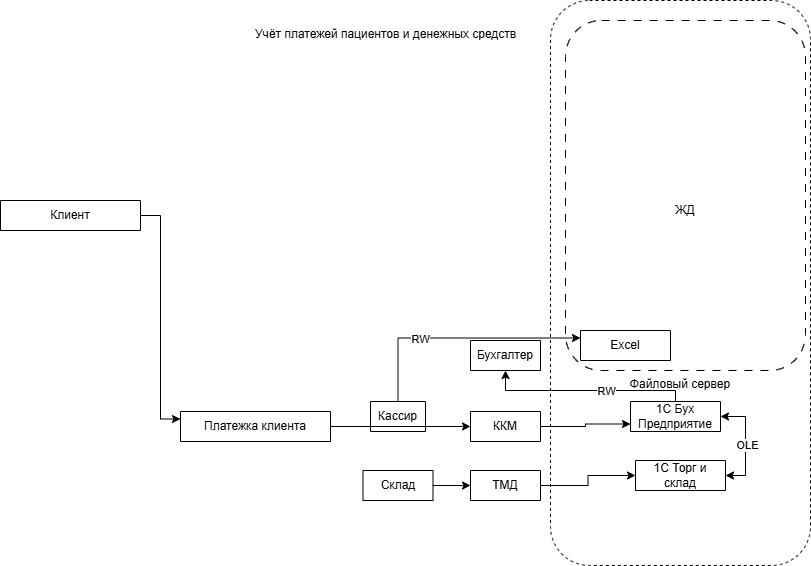

The diagram above was exported from draw.io. Its source (the exported page's mxGraphModel, read from the mxfile embedded in the PNG):
<mxGraphModel dx="2074" dy="1150" grid="1" gridSize="10" guides="1" tooltips="1" connect="1" arrows="1" fold="1" page="1" pageScale="1" pageWidth="850" pageHeight="1100" math="0" shadow="0" extFonts="Permanent Marker^https://fonts.googleapis.com/css?family=Permanent+Marker">
  <root>
    <mxCell id="0" />
    <mxCell id="1" parent="0" />
    <mxCell id="7HK_DJXSTCzjRqKAfmoM-130" value="&lt;div&gt;&lt;br&gt;&lt;/div&gt;&lt;div&gt;&lt;br&gt;&lt;/div&gt;&lt;div&gt;&lt;br&gt;&lt;/div&gt;&lt;div&gt;&lt;br&gt;&lt;/div&gt;&lt;div&gt;&lt;br&gt;&lt;/div&gt;&lt;div&gt;&lt;br&gt;&lt;/div&gt;&lt;div&gt;&lt;br&gt;&lt;/div&gt;&lt;div&gt;&lt;br&gt;&lt;/div&gt;&lt;div&gt;&lt;br&gt;&lt;/div&gt;&lt;div&gt;&lt;br&gt;&lt;/div&gt;&lt;div&gt;&lt;br&gt;&lt;/div&gt;&lt;div&gt;&lt;br&gt;&lt;/div&gt;&lt;div&gt;&lt;br&gt;&lt;/div&gt;&lt;div&gt;&lt;br&gt;&lt;/div&gt;Файловый сервер" style="rounded=1;whiteSpace=wrap;html=1;dashed=1;" parent="1" vertex="1">
      <mxGeometry x="590" y="70" width="260" height="565" as="geometry" />
    </mxCell>
    <mxCell id="7HK_DJXSTCzjRqKAfmoM-54" value="Кассир" style="swimlane;fontStyle=0;childLayout=stackLayout;horizontal=1;startSize=30;horizontalStack=0;resizeParent=1;resizeParentMax=0;resizeLast=0;collapsible=1;marginBottom=0;whiteSpace=wrap;html=1;" parent="1" vertex="1" collapsed="1">
      <mxGeometry x="410" y="471" width="55" height="30" as="geometry">
        <mxRectangle x="425" y="380" width="140" height="70" as="alternateBounds" />
      </mxGeometry>
    </mxCell>
    <mxCell id="7HK_DJXSTCzjRqKAfmoM-55" value="." style="text;strokeColor=none;fillColor=none;align=center;verticalAlign=middle;spacingLeft=4;spacingRight=4;overflow=hidden;points=[[0,0.5],[1,0.5]];portConstraint=eastwest;rotatable=0;whiteSpace=wrap;html=1;" parent="7HK_DJXSTCzjRqKAfmoM-54" vertex="1">
      <mxGeometry y="30" width="140" height="40" as="geometry" />
    </mxCell>
    <mxCell id="7HK_DJXSTCzjRqKAfmoM-127" value="&lt;div&gt;&lt;br&gt;&lt;/div&gt;&lt;div&gt;&lt;br&gt;&lt;/div&gt;&lt;div&gt;ЖД&lt;/div&gt;" style="rounded=1;whiteSpace=wrap;html=1;dashed=1;dashPattern=8 8;" parent="1" vertex="1">
      <mxGeometry x="605" y="90" width="240" height="350" as="geometry" />
    </mxCell>
    <mxCell id="7HK_DJXSTCzjRqKAfmoM-75" style="edgeStyle=orthogonalEdgeStyle;rounded=0;orthogonalLoop=1;jettySize=auto;html=1;entryX=0;entryY=0.5;entryDx=0;entryDy=0;" parent="1" source="7HK_DJXSTCzjRqKAfmoM-13" target="7HK_DJXSTCzjRqKAfmoM-48" edge="1">
      <mxGeometry relative="1" as="geometry">
        <mxPoint x="410" y="315" as="targetPoint" />
      </mxGeometry>
    </mxCell>
    <mxCell id="7HK_DJXSTCzjRqKAfmoM-13" value="Платежка клиента" style="swimlane;fontStyle=0;childLayout=stackLayout;horizontal=1;startSize=30;horizontalStack=0;resizeParent=1;resizeParentMax=0;resizeLast=0;collapsible=1;marginBottom=0;whiteSpace=wrap;html=1;" parent="1" vertex="1" collapsed="1">
      <mxGeometry x="220" y="481" width="150" height="30" as="geometry">
        <mxRectangle x="230" y="300" width="140" height="50" as="alternateBounds" />
      </mxGeometry>
    </mxCell>
    <mxCell id="7HK_DJXSTCzjRqKAfmoM-14" value="Ф. И. О., счет" style="text;strokeColor=none;fillColor=none;align=center;verticalAlign=middle;spacingLeft=4;spacingRight=4;overflow=hidden;points=[[0,0.5],[1,0.5]];portConstraint=eastwest;rotatable=0;whiteSpace=wrap;html=1;" parent="7HK_DJXSTCzjRqKAfmoM-13" vertex="1">
      <mxGeometry y="30" width="140" height="20" as="geometry" />
    </mxCell>
    <mxCell id="7HK_DJXSTCzjRqKAfmoM-148" style="edgeStyle=orthogonalEdgeStyle;rounded=0;orthogonalLoop=1;jettySize=auto;html=1;" parent="1" source="7HK_DJXSTCzjRqKAfmoM-17" target="7HK_DJXSTCzjRqKAfmoM-78" edge="1">
      <mxGeometry relative="1" as="geometry" />
    </mxCell>
    <mxCell id="7HK_DJXSTCzjRqKAfmoM-17" value="ТМД" style="swimlane;fontStyle=0;childLayout=stackLayout;horizontal=1;startSize=30;horizontalStack=0;resizeParent=1;resizeParentMax=0;resizeLast=0;collapsible=1;marginBottom=0;whiteSpace=wrap;html=1;" parent="1" vertex="1" collapsed="1">
      <mxGeometry x="510" y="540" width="70" height="30" as="geometry">
        <mxRectangle x="510" y="540" width="140" height="80" as="alternateBounds" />
      </mxGeometry>
    </mxCell>
    <mxCell id="7HK_DJXSTCzjRqKAfmoM-18" value="инфа по оборудованию, медицине" style="text;strokeColor=none;fillColor=none;align=center;verticalAlign=middle;spacingLeft=4;spacingRight=4;overflow=hidden;points=[[0,0.5],[1,0.5]];portConstraint=eastwest;rotatable=0;whiteSpace=wrap;html=1;" parent="7HK_DJXSTCzjRqKAfmoM-17" vertex="1">
      <mxGeometry y="30" width="140" height="50" as="geometry" />
    </mxCell>
    <mxCell id="7HK_DJXSTCzjRqKAfmoM-70" style="edgeStyle=orthogonalEdgeStyle;rounded=0;orthogonalLoop=1;jettySize=auto;html=1;entryX=0;entryY=0.25;entryDx=0;entryDy=0;" parent="1" source="7HK_DJXSTCzjRqKAfmoM-33" target="7HK_DJXSTCzjRqKAfmoM-13" edge="1">
      <mxGeometry relative="1" as="geometry" />
    </mxCell>
    <mxCell id="7HK_DJXSTCzjRqKAfmoM-33" value="Клиент" style="swimlane;fontStyle=0;childLayout=stackLayout;horizontal=1;startSize=30;horizontalStack=0;resizeParent=1;resizeParentMax=0;resizeLast=0;collapsible=1;marginBottom=0;whiteSpace=wrap;html=1;" parent="1" vertex="1">
      <mxGeometry x="40" y="270" width="140" height="30" as="geometry">
        <mxRectangle x="60" y="50" width="90" height="30" as="alternateBounds" />
      </mxGeometry>
    </mxCell>
    <mxCell id="7HK_DJXSTCzjRqKAfmoM-129" style="edgeStyle=orthogonalEdgeStyle;rounded=0;orthogonalLoop=1;jettySize=auto;html=1;entryX=0;entryY=0.75;entryDx=0;entryDy=0;" parent="1" source="7HK_DJXSTCzjRqKAfmoM-48" target="7HK_DJXSTCzjRqKAfmoM-76" edge="1">
      <mxGeometry relative="1" as="geometry" />
    </mxCell>
    <mxCell id="7HK_DJXSTCzjRqKAfmoM-48" value="ККМ" style="swimlane;fontStyle=0;childLayout=stackLayout;horizontal=1;startSize=30;horizontalStack=0;resizeParent=1;resizeParentMax=0;resizeLast=0;collapsible=1;marginBottom=0;whiteSpace=wrap;html=1;" parent="1" vertex="1" collapsed="1">
      <mxGeometry x="510" y="481" width="70" height="30" as="geometry">
        <mxRectangle x="270" y="490" width="140" height="140" as="alternateBounds" />
      </mxGeometry>
    </mxCell>
    <mxCell id="7HK_DJXSTCzjRqKAfmoM-49" value="." style="text;strokeColor=none;fillColor=none;align=center;verticalAlign=middle;spacingLeft=4;spacingRight=4;overflow=hidden;points=[[0,0.5],[1,0.5]];portConstraint=eastwest;rotatable=0;whiteSpace=wrap;html=1;" parent="7HK_DJXSTCzjRqKAfmoM-48" vertex="1">
      <mxGeometry y="30" width="140" height="110" as="geometry" />
    </mxCell>
    <mxCell id="7HK_DJXSTCzjRqKAfmoM-50" value="Бухгалтер" style="swimlane;fontStyle=0;childLayout=stackLayout;horizontal=1;startSize=30;horizontalStack=0;resizeParent=1;resizeParentMax=0;resizeLast=0;collapsible=1;marginBottom=0;whiteSpace=wrap;html=1;" parent="1" vertex="1" collapsed="1">
      <mxGeometry x="510" y="410" width="70" height="30" as="geometry">
        <mxRectangle x="490" y="650" width="140" height="140" as="alternateBounds" />
      </mxGeometry>
    </mxCell>
    <mxCell id="7HK_DJXSTCzjRqKAfmoM-51" value="." style="text;strokeColor=none;fillColor=none;align=center;verticalAlign=middle;spacingLeft=4;spacingRight=4;overflow=hidden;points=[[0,0.5],[1,0.5]];portConstraint=eastwest;rotatable=0;whiteSpace=wrap;html=1;" parent="7HK_DJXSTCzjRqKAfmoM-50" vertex="1">
      <mxGeometry y="30" width="140" height="110" as="geometry" />
    </mxCell>
    <mxCell id="7HK_DJXSTCzjRqKAfmoM-147" style="edgeStyle=orthogonalEdgeStyle;rounded=0;orthogonalLoop=1;jettySize=auto;html=1;exitX=1;exitY=0.5;exitDx=0;exitDy=0;entryX=0;entryY=0.5;entryDx=0;entryDy=0;" parent="1" source="7HK_DJXSTCzjRqKAfmoM-52" target="7HK_DJXSTCzjRqKAfmoM-17" edge="1">
      <mxGeometry relative="1" as="geometry" />
    </mxCell>
    <mxCell id="7HK_DJXSTCzjRqKAfmoM-52" value="Склад" style="swimlane;fontStyle=0;childLayout=stackLayout;horizontal=1;startSize=30;horizontalStack=0;resizeParent=1;resizeParentMax=0;resizeLast=0;collapsible=1;marginBottom=0;whiteSpace=wrap;html=1;" parent="1" vertex="1" collapsed="1">
      <mxGeometry x="402.5" y="540" width="70" height="30" as="geometry">
        <mxRectangle x="40" y="540" width="140" height="140" as="alternateBounds" />
      </mxGeometry>
    </mxCell>
    <mxCell id="7HK_DJXSTCzjRqKAfmoM-53" value="." style="text;strokeColor=none;fillColor=none;align=center;verticalAlign=middle;spacingLeft=4;spacingRight=4;overflow=hidden;points=[[0,0.5],[1,0.5]];portConstraint=eastwest;rotatable=0;whiteSpace=wrap;html=1;" parent="7HK_DJXSTCzjRqKAfmoM-52" vertex="1">
      <mxGeometry y="30" width="140" height="110" as="geometry" />
    </mxCell>
    <mxCell id="7HK_DJXSTCzjRqKAfmoM-137" style="edgeStyle=orthogonalEdgeStyle;rounded=0;orthogonalLoop=1;jettySize=auto;html=1;entryX=0.5;entryY=1;entryDx=0;entryDy=0;" parent="1" source="7HK_DJXSTCzjRqKAfmoM-76" target="7HK_DJXSTCzjRqKAfmoM-50" edge="1">
      <mxGeometry relative="1" as="geometry">
        <Array as="points">
          <mxPoint x="715" y="460" />
          <mxPoint x="545" y="460" />
        </Array>
      </mxGeometry>
    </mxCell>
    <mxCell id="7HK_DJXSTCzjRqKAfmoM-138" value="RW" style="edgeLabel;html=1;align=center;verticalAlign=middle;resizable=0;points=[];" parent="7HK_DJXSTCzjRqKAfmoM-137" vertex="1" connectable="0">
      <mxGeometry x="-0.1915" relative="1" as="geometry">
        <mxPoint as="offset" />
      </mxGeometry>
    </mxCell>
    <mxCell id="7HK_DJXSTCzjRqKAfmoM-140" style="edgeStyle=orthogonalEdgeStyle;rounded=0;orthogonalLoop=1;jettySize=auto;html=1;entryX=1;entryY=0.5;entryDx=0;entryDy=0;exitX=1;exitY=0.5;exitDx=0;exitDy=0;startArrow=classic;startFill=1;" parent="1" source="7HK_DJXSTCzjRqKAfmoM-76" target="7HK_DJXSTCzjRqKAfmoM-78" edge="1">
      <mxGeometry relative="1" as="geometry">
        <mxPoint x="765" y="486" as="sourcePoint" />
        <Array as="points">
          <mxPoint x="785" y="486" />
          <mxPoint x="785" y="545" />
        </Array>
      </mxGeometry>
    </mxCell>
    <mxCell id="7HK_DJXSTCzjRqKAfmoM-141" value="OLE" style="edgeLabel;html=1;align=center;verticalAlign=middle;resizable=0;points=[];" parent="7HK_DJXSTCzjRqKAfmoM-140" vertex="1" connectable="0">
      <mxGeometry x="0.0272" y="1" relative="1" as="geometry">
        <mxPoint as="offset" />
      </mxGeometry>
    </mxCell>
    <mxCell id="7HK_DJXSTCzjRqKAfmoM-76" value="1С Бух Предприятие" style="swimlane;fontStyle=0;childLayout=stackLayout;horizontal=1;startSize=30;horizontalStack=0;resizeParent=1;resizeParentMax=0;resizeLast=0;collapsible=1;marginBottom=0;whiteSpace=wrap;html=1;" parent="1" vertex="1" collapsed="1">
      <mxGeometry x="670" y="471" width="90" height="30" as="geometry">
        <mxRectangle x="670" y="471" width="140" height="140" as="alternateBounds" />
      </mxGeometry>
    </mxCell>
    <mxCell id="7HK_DJXSTCzjRqKAfmoM-77" value="." style="text;strokeColor=none;fillColor=none;align=center;verticalAlign=middle;spacingLeft=4;spacingRight=4;overflow=hidden;points=[[0,0.5],[1,0.5]];portConstraint=eastwest;rotatable=0;whiteSpace=wrap;html=1;" parent="7HK_DJXSTCzjRqKAfmoM-76" vertex="1">
      <mxGeometry y="30" width="140" height="110" as="geometry" />
    </mxCell>
    <mxCell id="7HK_DJXSTCzjRqKAfmoM-78" value="1С Торг и склад" style="swimlane;fontStyle=0;childLayout=stackLayout;horizontal=1;startSize=30;horizontalStack=0;resizeParent=1;resizeParentMax=0;resizeLast=0;collapsible=1;marginBottom=0;whiteSpace=wrap;html=1;" parent="1" vertex="1" collapsed="1">
      <mxGeometry x="675" y="530" width="90" height="30" as="geometry">
        <mxRectangle x="675" y="530" width="140" height="140" as="alternateBounds" />
      </mxGeometry>
    </mxCell>
    <mxCell id="7HK_DJXSTCzjRqKAfmoM-79" value="." style="text;strokeColor=none;fillColor=none;align=center;verticalAlign=middle;spacingLeft=4;spacingRight=4;overflow=hidden;points=[[0,0.5],[1,0.5]];portConstraint=eastwest;rotatable=0;whiteSpace=wrap;html=1;" parent="7HK_DJXSTCzjRqKAfmoM-78" vertex="1">
      <mxGeometry y="30" width="140" height="110" as="geometry" />
    </mxCell>
    <mxCell id="7HK_DJXSTCzjRqKAfmoM-153" value="Excel" style="swimlane;fontStyle=0;childLayout=stackLayout;horizontal=1;startSize=30;horizontalStack=0;resizeParent=1;resizeParentMax=0;resizeLast=0;collapsible=1;marginBottom=0;whiteSpace=wrap;html=1;" parent="1" vertex="1" collapsed="1">
      <mxGeometry x="620" y="400" width="90" height="30" as="geometry">
        <mxRectangle x="620" y="400" width="140" height="140" as="alternateBounds" />
      </mxGeometry>
    </mxCell>
    <mxCell id="7HK_DJXSTCzjRqKAfmoM-154" value="." style="text;strokeColor=none;fillColor=none;align=center;verticalAlign=middle;spacingLeft=4;spacingRight=4;overflow=hidden;points=[[0,0.5],[1,0.5]];portConstraint=eastwest;rotatable=0;whiteSpace=wrap;html=1;" parent="7HK_DJXSTCzjRqKAfmoM-153" vertex="1">
      <mxGeometry y="30" width="140" height="110" as="geometry" />
    </mxCell>
    <mxCell id="7HK_DJXSTCzjRqKAfmoM-158" style="edgeStyle=orthogonalEdgeStyle;rounded=0;orthogonalLoop=1;jettySize=auto;html=1;exitX=0.5;exitY=0;exitDx=0;exitDy=0;entryX=0;entryY=0.25;entryDx=0;entryDy=0;" parent="1" source="7HK_DJXSTCzjRqKAfmoM-54" target="7HK_DJXSTCzjRqKAfmoM-153" edge="1">
      <mxGeometry relative="1" as="geometry" />
    </mxCell>
    <mxCell id="7HK_DJXSTCzjRqKAfmoM-159" value="RW" style="edgeLabel;html=1;align=center;verticalAlign=middle;resizable=0;points=[];" parent="7HK_DJXSTCzjRqKAfmoM-158" vertex="1" connectable="0">
      <mxGeometry x="-0.3091" y="-1" relative="1" as="geometry">
        <mxPoint as="offset" />
      </mxGeometry>
    </mxCell>
    <mxCell id="7HK_DJXSTCzjRqKAfmoM-160" value="Учёт платежей пациентов и денежных средств" style="text;whiteSpace=wrap;" parent="1" vertex="1">
      <mxGeometry x="292.5" y="90" width="290" height="40" as="geometry" />
    </mxCell>
  </root>
</mxGraphModel>